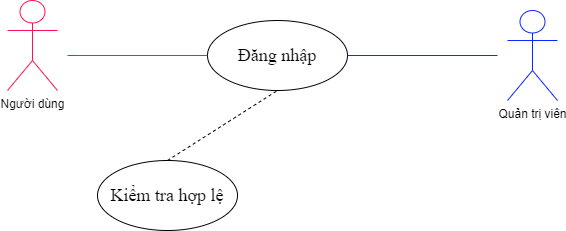

The diagram above was exported from draw.io. Its source (the exported page's mxGraphModel, read from the mxfile embedded in the PNG):
<mxGraphModel dx="782" dy="540" grid="1" gridSize="10" guides="1" tooltips="1" connect="1" arrows="1" fold="1" page="1" pageScale="1" pageWidth="850" pageHeight="1100" background="#ffffff" math="0" shadow="0">
  <root>
    <mxCell id="0" />
    <mxCell id="1" parent="0" />
    <mxCell id="OoESqp_i72mmM5UiR5Al-1" value="Người dùng" style="shape=umlActor;verticalLabelPosition=bottom;verticalAlign=top;html=1;outlineConnect=0;strokeColor=#FF1251;" parent="1" vertex="1">
      <mxGeometry x="150" y="220" width="50" height="90" as="geometry" />
    </mxCell>
    <mxCell id="OoESqp_i72mmM5UiR5Al-2" value="&lt;font face=&quot;Times New Roman&quot; style=&quot;font-size: 18px&quot;&gt;Đăng nhập&lt;/font&gt;" style="ellipse;whiteSpace=wrap;html=1;strokeColor=#000000;" parent="1" vertex="1">
      <mxGeometry x="350" y="240" width="140" height="70" as="geometry" />
    </mxCell>
    <mxCell id="OoESqp_i72mmM5UiR5Al-3" value="" style="endArrow=none;html=1;rounded=0;fontFamily=Times New Roman;fontSize=18;entryX=0;entryY=0.5;entryDx=0;entryDy=0;strokeColor=#FF1259;" parent="1" target="OoESqp_i72mmM5UiR5Al-2" edge="1">
      <mxGeometry width="50" height="50" relative="1" as="geometry">
        <mxPoint x="210" y="275" as="sourcePoint" />
        <mxPoint x="450" y="250" as="targetPoint" />
      </mxGeometry>
    </mxCell>
    <mxCell id="OoESqp_i72mmM5UiR5Al-4" value="Kiểm tra hợp lệ" style="ellipse;whiteSpace=wrap;html=1;fontFamily=Times New Roman;fontSize=18;strokeColor=#000000;" parent="1" vertex="1">
      <mxGeometry x="240" y="380" width="140" height="70" as="geometry" />
    </mxCell>
    <mxCell id="OoESqp_i72mmM5UiR5Al-6" value="" style="endArrow=none;dashed=1;html=1;rounded=0;fontFamily=Times New Roman;fontSize=18;strokeColor=#000000;exitX=0.5;exitY=0;exitDx=0;exitDy=0;entryX=0.5;entryY=1;entryDx=0;entryDy=0;" parent="1" source="OoESqp_i72mmM5UiR5Al-4" target="OoESqp_i72mmM5UiR5Al-2" edge="1">
      <mxGeometry width="50" height="50" relative="1" as="geometry">
        <mxPoint x="400" y="300" as="sourcePoint" />
        <mxPoint x="450" y="250" as="targetPoint" />
      </mxGeometry>
    </mxCell>
    <mxCell id="OoESqp_i72mmM5UiR5Al-8" value="Quản trị viên" style="shape=umlActor;verticalLabelPosition=bottom;verticalAlign=top;html=1;outlineConnect=0;strokeColor=#0D25FF;" parent="1" vertex="1">
      <mxGeometry x="650" y="230" width="50" height="90" as="geometry" />
    </mxCell>
    <mxCell id="OoESqp_i72mmM5UiR5Al-9" value="" style="endArrow=none;html=1;rounded=0;fontFamily=Times New Roman;fontSize=18;strokeColor=#122AFF;entryX=1;entryY=0.5;entryDx=0;entryDy=0;" parent="1" target="OoESqp_i72mmM5UiR5Al-2" edge="1">
      <mxGeometry width="50" height="50" relative="1" as="geometry">
        <mxPoint x="640" y="275" as="sourcePoint" />
        <mxPoint x="450" y="250" as="targetPoint" />
      </mxGeometry>
    </mxCell>
  </root>
</mxGraphModel>